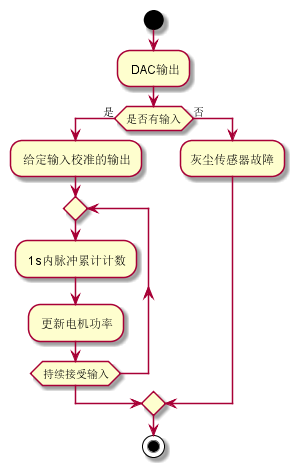

The diagram above was rendered by PlantUML. Its source (embedded in the PNG):
@startuml 红外感应灰尘
start 
: DAC输出;
if (是否有输入) then (是)
: 给定输入校准的输出;
repeat
    : 1s内脉冲累计计数;
    : 更新电机功率;
    repeat while(持续接受输入)
else (否)
:灰尘传感器故障;
endif
stop
@enduml